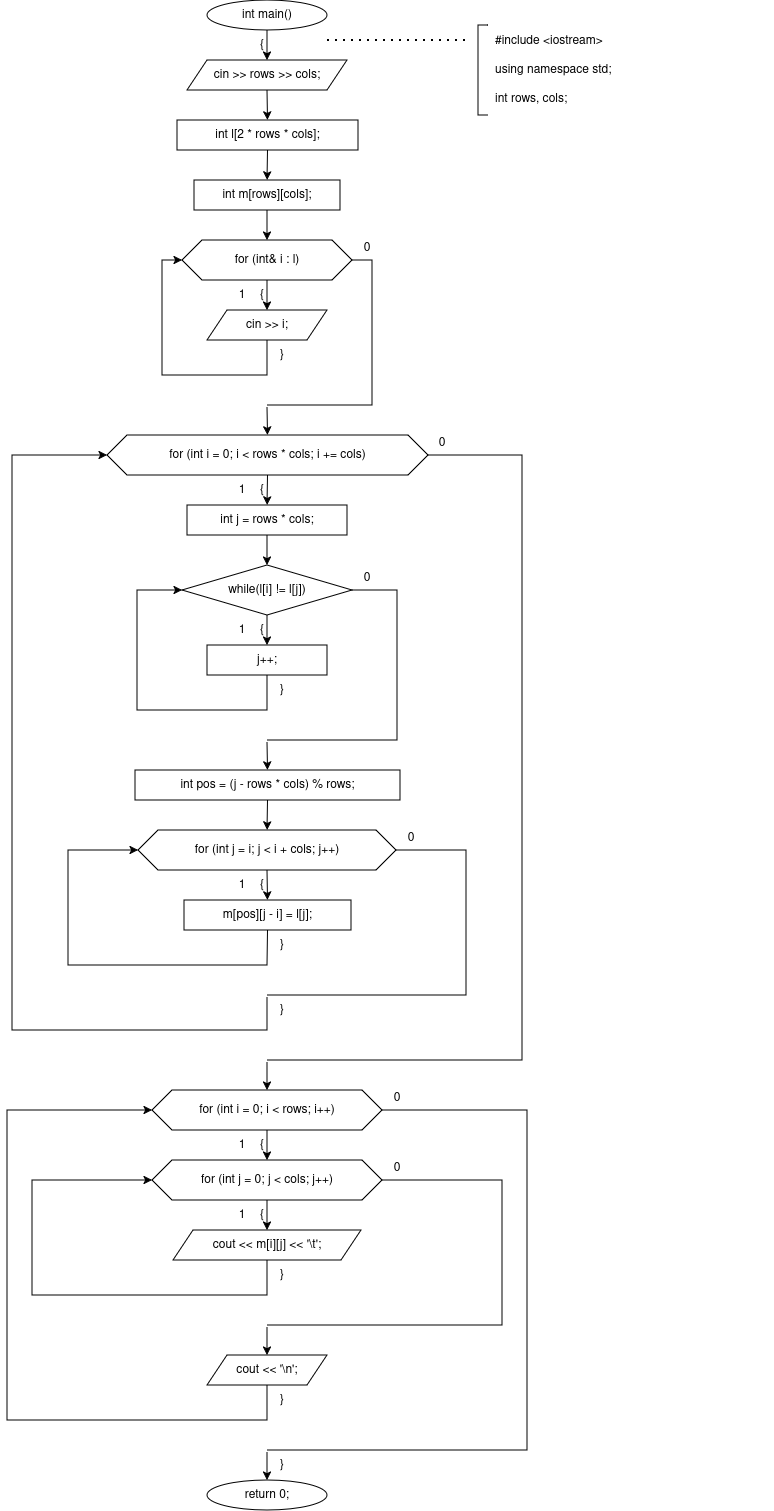

The diagram above was exported from draw.io. Its source (the exported page's mxGraphModel, read from the mxfile embedded in the PNG):
<mxGraphModel dx="871" dy="614" grid="1" gridSize="10" guides="1" tooltips="1" connect="1" arrows="1" fold="1" page="1" pageScale="1" pageWidth="956" pageHeight="1630" background="#ffffff" math="0" shadow="0">
  <root>
    <mxCell id="0" />
    <mxCell id="1" parent="0" />
    <mxCell id="c2" parent="1" style="ellipse;whiteSpace=wrap;html=1;" value="int main()" vertex="1">
      <mxGeometry height="30" width="120" x="290" y="20" as="geometry" />
    </mxCell>
    <mxCell id="c3" parent="1" style="text;html=1;whiteSpace=wrap;strokeColor=none;fillColor=none;align=center;verticalAlign=middle;rounded=0;" value="{" vertex="1">
      <mxGeometry height="16" width="20" x="335" y="57" as="geometry" />
    </mxCell>
    <mxCell id="c4" parent="1" style="shape=parallelogram;perimeter=parallelogramPerimeter;whiteSpace=wrap;html=1;fixedSize=1;" value="cin &gt;&gt; rows &gt;&gt; cols;" vertex="1">
      <mxGeometry height="30" width="160" x="270" y="80" as="geometry" />
    </mxCell>
    <mxCell id="c6" parent="1" style="rounded=0;whiteSpace=wrap;html=1;" value="int l[2 * rows * cols];" vertex="1">
      <mxGeometry height="30" width="181" x="260" y="140" as="geometry" />
    </mxCell>
    <mxCell id="c8" parent="1" style="rounded=0;whiteSpace=wrap;html=1;" value="int m[rows][cols];" vertex="1">
      <mxGeometry height="30" width="146" x="277" y="200" as="geometry" />
    </mxCell>
    <mxCell id="c10" parent="1" style="shape=hexagon;perimeter=hexagonPerimeter2;whiteSpace=wrap;html=1;fixedSize=1;" value="for (int&amp; i : l)" vertex="1">
      <mxGeometry height="40" width="170" x="265" y="260" as="geometry" />
    </mxCell>
    <mxCell id="c12" parent="1" style="text;html=1;whiteSpace=wrap;strokeColor=none;fillColor=none;align=center;verticalAlign=middle;rounded=0;" value="{" vertex="1">
      <mxGeometry height="16" width="20" x="335" y="307" as="geometry" />
    </mxCell>
    <mxCell id="c13" parent="1" style="text;html=1;whiteSpace=wrap;strokeColor=none;fillColor=none;align=center;verticalAlign=middle;rounded=0;" value="1" vertex="1">
      <mxGeometry height="16" width="20" x="315" y="307" as="geometry" />
    </mxCell>
    <mxCell id="c14" parent="1" style="text;html=1;whiteSpace=wrap;strokeColor=none;fillColor=none;align=center;verticalAlign=middle;rounded=0;" value="0" vertex="1">
      <mxGeometry height="16" width="20" x="440" y="260" as="geometry" />
    </mxCell>
    <mxCell id="c15" parent="1" style="shape=parallelogram;perimeter=parallelogramPerimeter;whiteSpace=wrap;html=1;fixedSize=1;" value="cin &gt;&gt; i;" vertex="1">
      <mxGeometry height="30" width="120" x="290" y="330" as="geometry" />
    </mxCell>
    <mxCell id="c17" parent="1" style="text;html=1;whiteSpace=wrap;strokeColor=none;fillColor=none;align=center;verticalAlign=middle;rounded=0;" value="}" vertex="1">
      <mxGeometry height="16" width="20" x="355" y="367" as="geometry" />
    </mxCell>
    <mxCell id="c19" parent="1" style="rounded=0;whiteSpace=wrap;html=1;fillColor=none;strokeColor=none;" value="" vertex="1">
      <mxGeometry height="2" width="2" x="349" y="425" as="geometry" />
    </mxCell>
    <mxCell id="c21" parent="1" style="shape=hexagon;perimeter=hexagonPerimeter2;whiteSpace=wrap;html=1;fixedSize=1;" value="for (int i = 0; i &lt; rows * cols; i += cols)" vertex="1">
      <mxGeometry height="40" width="321" x="190" y="455" as="geometry" />
    </mxCell>
    <mxCell id="c23" parent="1" style="text;html=1;whiteSpace=wrap;strokeColor=none;fillColor=none;align=center;verticalAlign=middle;rounded=0;" value="{" vertex="1">
      <mxGeometry height="16" width="20" x="335" y="502" as="geometry" />
    </mxCell>
    <mxCell id="c24" parent="1" style="text;html=1;whiteSpace=wrap;strokeColor=none;fillColor=none;align=center;verticalAlign=middle;rounded=0;" value="1" vertex="1">
      <mxGeometry height="16" width="20" x="315" y="502" as="geometry" />
    </mxCell>
    <mxCell id="c25" parent="1" style="text;html=1;whiteSpace=wrap;strokeColor=none;fillColor=none;align=center;verticalAlign=middle;rounded=0;" value="0" vertex="1">
      <mxGeometry height="16" width="20" x="515" y="455" as="geometry" />
    </mxCell>
    <mxCell id="c26" parent="1" style="rounded=0;whiteSpace=wrap;html=1;" value="int j = rows * cols;" vertex="1">
      <mxGeometry height="30" width="160" x="270" y="525" as="geometry" />
    </mxCell>
    <mxCell id="c28" parent="1" style="rhombus;whiteSpace=wrap;html=1;" value="while(l[i] != l[j])" vertex="1">
      <mxGeometry height="50" width="170" x="265" y="585" as="geometry" />
    </mxCell>
    <mxCell id="c30" parent="1" style="text;html=1;whiteSpace=wrap;strokeColor=none;fillColor=none;align=center;verticalAlign=middle;rounded=0;" value="{" vertex="1">
      <mxGeometry height="16" width="20" x="335" y="642" as="geometry" />
    </mxCell>
    <mxCell id="c31" parent="1" style="text;html=1;whiteSpace=wrap;strokeColor=none;fillColor=none;align=center;verticalAlign=middle;rounded=0;" value="1" vertex="1">
      <mxGeometry height="16" width="20" x="315" y="642" as="geometry" />
    </mxCell>
    <mxCell id="c32" parent="1" style="text;html=1;whiteSpace=wrap;strokeColor=none;fillColor=none;align=center;verticalAlign=middle;rounded=0;" value="0" vertex="1">
      <mxGeometry height="16" width="20" x="440" y="590" as="geometry" />
    </mxCell>
    <mxCell id="c33" parent="1" style="rounded=0;whiteSpace=wrap;html=1;" value="j++;" vertex="1">
      <mxGeometry height="30" width="120" x="290" y="665" as="geometry" />
    </mxCell>
    <mxCell id="c35" parent="1" style="text;html=1;whiteSpace=wrap;strokeColor=none;fillColor=none;align=center;verticalAlign=middle;rounded=0;" value="}" vertex="1">
      <mxGeometry height="16" width="20" x="355" y="702" as="geometry" />
    </mxCell>
    <mxCell id="c37" parent="1" style="rounded=0;whiteSpace=wrap;html=1;fillColor=none;strokeColor=none;" value="" vertex="1">
      <mxGeometry height="2" width="2" x="349" y="760" as="geometry" />
    </mxCell>
    <mxCell id="c39" parent="1" style="rounded=0;whiteSpace=wrap;html=1;" value="int pos = (j - rows * cols) % rows;" vertex="1">
      <mxGeometry height="30" width="265" x="218" y="790" as="geometry" />
    </mxCell>
    <mxCell id="c41" parent="1" style="shape=hexagon;perimeter=hexagonPerimeter2;whiteSpace=wrap;html=1;fixedSize=1;" value="for (int j = i; j &lt; i + cols; j++)" vertex="1">
      <mxGeometry height="40" width="258" x="221" y="850" as="geometry" />
    </mxCell>
    <mxCell id="c43" parent="1" style="text;html=1;whiteSpace=wrap;strokeColor=none;fillColor=none;align=center;verticalAlign=middle;rounded=0;" value="{" vertex="1">
      <mxGeometry height="16" width="20" x="335" y="897" as="geometry" />
    </mxCell>
    <mxCell id="c44" parent="1" style="text;html=1;whiteSpace=wrap;strokeColor=none;fillColor=none;align=center;verticalAlign=middle;rounded=0;" value="1" vertex="1">
      <mxGeometry height="16" width="20" x="315" y="897" as="geometry" />
    </mxCell>
    <mxCell id="c45" parent="1" style="text;html=1;whiteSpace=wrap;strokeColor=none;fillColor=none;align=center;verticalAlign=middle;rounded=0;" value="0" vertex="1">
      <mxGeometry height="16" width="20" x="484" y="850" as="geometry" />
    </mxCell>
    <mxCell id="c46" parent="1" style="rounded=0;whiteSpace=wrap;html=1;" value="m[pos][j - i] = l[j];" vertex="1">
      <mxGeometry height="30" width="167" x="267" y="920" as="geometry" />
    </mxCell>
    <mxCell id="c48" parent="1" style="text;html=1;whiteSpace=wrap;strokeColor=none;fillColor=none;align=center;verticalAlign=middle;rounded=0;" value="}" vertex="1">
      <mxGeometry height="16" width="20" x="355" y="957" as="geometry" />
    </mxCell>
    <mxCell id="c50" parent="1" style="rounded=0;whiteSpace=wrap;html=1;fillColor=none;strokeColor=none;" value="" vertex="1">
      <mxGeometry height="2" width="2" x="349" y="1015" as="geometry" />
    </mxCell>
    <mxCell id="c52" parent="1" style="text;html=1;whiteSpace=wrap;strokeColor=none;fillColor=none;align=center;verticalAlign=middle;rounded=0;" value="}" vertex="1">
      <mxGeometry height="16" width="20" x="355" y="1022" as="geometry" />
    </mxCell>
    <mxCell id="c54" parent="1" style="rounded=0;whiteSpace=wrap;html=1;fillColor=none;strokeColor=none;" value="" vertex="1">
      <mxGeometry height="2" width="2" x="349" y="1080" as="geometry" />
    </mxCell>
    <mxCell id="c56" parent="1" style="shape=hexagon;perimeter=hexagonPerimeter2;whiteSpace=wrap;html=1;fixedSize=1;" value="for (int i = 0; i &lt; rows; i++)" vertex="1">
      <mxGeometry height="40" width="230" x="235" y="1110" as="geometry" />
    </mxCell>
    <mxCell id="c58" parent="1" style="text;html=1;whiteSpace=wrap;strokeColor=none;fillColor=none;align=center;verticalAlign=middle;rounded=0;" value="{" vertex="1">
      <mxGeometry height="16" width="20" x="335" y="1157" as="geometry" />
    </mxCell>
    <mxCell id="c59" parent="1" style="text;html=1;whiteSpace=wrap;strokeColor=none;fillColor=none;align=center;verticalAlign=middle;rounded=0;" value="1" vertex="1">
      <mxGeometry height="16" width="20" x="315" y="1157" as="geometry" />
    </mxCell>
    <mxCell id="c60" parent="1" style="text;html=1;whiteSpace=wrap;strokeColor=none;fillColor=none;align=center;verticalAlign=middle;rounded=0;" value="0" vertex="1">
      <mxGeometry height="16" width="20" x="470" y="1110" as="geometry" />
    </mxCell>
    <mxCell id="c61" parent="1" style="shape=hexagon;perimeter=hexagonPerimeter2;whiteSpace=wrap;html=1;fixedSize=1;" value="for (int j = 0; j &lt; cols; j++)" vertex="1">
      <mxGeometry height="40" width="230" x="235" y="1180" as="geometry" />
    </mxCell>
    <mxCell id="c63" parent="1" style="text;html=1;whiteSpace=wrap;strokeColor=none;fillColor=none;align=center;verticalAlign=middle;rounded=0;" value="{" vertex="1">
      <mxGeometry height="16" width="20" x="335" y="1227" as="geometry" />
    </mxCell>
    <mxCell id="c64" parent="1" style="text;html=1;whiteSpace=wrap;strokeColor=none;fillColor=none;align=center;verticalAlign=middle;rounded=0;" value="1" vertex="1">
      <mxGeometry height="16" width="20" x="315" y="1227" as="geometry" />
    </mxCell>
    <mxCell id="c65" parent="1" style="text;html=1;whiteSpace=wrap;strokeColor=none;fillColor=none;align=center;verticalAlign=middle;rounded=0;" value="0" vertex="1">
      <mxGeometry height="16" width="20" x="470" y="1180" as="geometry" />
    </mxCell>
    <mxCell id="c66" parent="1" style="shape=parallelogram;perimeter=parallelogramPerimeter;whiteSpace=wrap;html=1;fixedSize=1;" value="cout &lt;&lt; m[i][j] &lt;&lt; '\t';" vertex="1">
      <mxGeometry height="30" width="188" x="256" y="1250" as="geometry" />
    </mxCell>
    <mxCell id="c68" parent="1" style="text;html=1;whiteSpace=wrap;strokeColor=none;fillColor=none;align=center;verticalAlign=middle;rounded=0;" value="}" vertex="1">
      <mxGeometry height="16" width="20" x="355" y="1287" as="geometry" />
    </mxCell>
    <mxCell id="c70" parent="1" style="rounded=0;whiteSpace=wrap;html=1;fillColor=none;strokeColor=none;" value="" vertex="1">
      <mxGeometry height="2" width="2" x="349" y="1345" as="geometry" />
    </mxCell>
    <mxCell id="c72" parent="1" style="shape=parallelogram;perimeter=parallelogramPerimeter;whiteSpace=wrap;html=1;fixedSize=1;" value="cout &lt;&lt; '\n';" vertex="1">
      <mxGeometry height="30" width="120" x="290" y="1375" as="geometry" />
    </mxCell>
    <mxCell id="c74" parent="1" style="text;html=1;whiteSpace=wrap;strokeColor=none;fillColor=none;align=center;verticalAlign=middle;rounded=0;" value="}" vertex="1">
      <mxGeometry height="16" width="20" x="355" y="1412" as="geometry" />
    </mxCell>
    <mxCell id="c76" parent="1" style="rounded=0;whiteSpace=wrap;html=1;fillColor=none;strokeColor=none;" value="" vertex="1">
      <mxGeometry height="2" width="2" x="349" y="1470" as="geometry" />
    </mxCell>
    <mxCell id="c78" parent="1" style="text;html=1;whiteSpace=wrap;strokeColor=none;fillColor=none;align=center;verticalAlign=middle;rounded=0;" value="}" vertex="1">
      <mxGeometry height="16" width="20" x="355" y="1477" as="geometry" />
    </mxCell>
    <mxCell id="c79" parent="1" style="ellipse;whiteSpace=wrap;html=1;" value="return 0;" vertex="1">
      <mxGeometry height="30" width="120" x="290" y="1500" as="geometry" />
    </mxCell>
    <mxCell id="c83" parent="1" style="text;html=1;whiteSpace=wrap;strokeColor=none;fillColor=none;align=left;verticalAlign=middle;rounded=0;" value="&lt;div&gt;#include &amp;lt;iostream&amp;gt;&lt;/div&gt;&lt;div&gt;&lt;br&gt;&lt;/div&gt;&lt;div&gt;using namespace std;&lt;/div&gt;&lt;div&gt;&lt;br&gt;&lt;/div&gt;&lt;div&gt;int rows, cols;&lt;/div&gt;" vertex="1">
      <mxGeometry height="90" width="280" x="576" y="45" as="geometry" />
    </mxCell>
    <mxCell id="c5" edge="1" parent="1" source="c2" style="endArrow=classic;html=1;rounded=0;exitX=0.5;exitY=1;exitDx=0;exitDy=0;entryX=0.5;entryY=0;entryDx=0;entryDy=0;" target="c4" value="">
      <mxGeometry relative="1" as="geometry" />
    </mxCell>
    <mxCell id="c7" edge="1" parent="1" source="c4" style="endArrow=classic;html=1;rounded=0;exitX=0.5;exitY=1;exitDx=0;exitDy=0;entryX=0.5;entryY=0;entryDx=0;entryDy=0;" target="c6" value="">
      <mxGeometry relative="1" as="geometry" />
    </mxCell>
    <mxCell id="c9" edge="1" parent="1" source="c6" style="endArrow=classic;html=1;rounded=0;exitX=0.5;exitY=1;exitDx=0;exitDy=0;entryX=0.5;entryY=0;entryDx=0;entryDy=0;" target="c8" value="">
      <mxGeometry relative="1" as="geometry" />
    </mxCell>
    <mxCell id="c11" edge="1" parent="1" source="c8" style="endArrow=classic;html=1;rounded=0;exitX=0.5;exitY=1;exitDx=0;exitDy=0;entryX=0.5;entryY=0;entryDx=0;entryDy=0;" target="c10" value="">
      <mxGeometry relative="1" as="geometry" />
    </mxCell>
    <mxCell id="c16" edge="1" parent="1" source="c10" style="endArrow=classic;html=1;rounded=0;exitX=0.5;exitY=1;exitDx=0;exitDy=0;entryX=0.5;entryY=0;entryDx=0;entryDy=0;" target="c15" value="">
      <mxGeometry relative="1" as="geometry" />
    </mxCell>
    <mxCell id="c18" edge="1" parent="1" source="c15" style="endArrow=classic;html=1;rounded=0;exitX=0.5;exitY=1;exitDx=0;exitDy=0;entryX=0;entryY=0.5;entryDx=0;entryDy=0;" target="c10" value="">
      <mxGeometry relative="1" as="geometry">
        <Array as="points">
          <mxPoint x="350" y="395" />
          <mxPoint x="245" y="395" />
          <mxPoint x="245" y="280" />
        </Array>
      </mxGeometry>
    </mxCell>
    <mxCell id="c20" edge="1" parent="1" source="c10" style="endArrow=none;html=1;rounded=0;exitX=1;exitY=0.5;exitDx=0;exitDy=0;entryX=0.5;entryY=0;entryDx=0;entryDy=0;" target="c19" value="">
      <mxGeometry relative="1" as="geometry">
        <Array as="points">
          <mxPoint x="455" y="280" />
          <mxPoint x="455" y="425" />
          <mxPoint x="350" y="425" />
        </Array>
      </mxGeometry>
    </mxCell>
    <mxCell id="c22" edge="1" parent="1" source="c19" style="endArrow=classic;html=1;rounded=0;exitX=0.5;exitY=1;exitDx=0;exitDy=0;entryX=0.5;entryY=0;entryDx=0;entryDy=0;" target="c21" value="">
      <mxGeometry relative="1" as="geometry" />
    </mxCell>
    <mxCell id="c27" edge="1" parent="1" source="c21" style="endArrow=classic;html=1;rounded=0;exitX=0.5;exitY=1;exitDx=0;exitDy=0;entryX=0.5;entryY=0;entryDx=0;entryDy=0;" target="c26" value="">
      <mxGeometry relative="1" as="geometry" />
    </mxCell>
    <mxCell id="c29" edge="1" parent="1" source="c26" style="endArrow=classic;html=1;rounded=0;exitX=0.5;exitY=1;exitDx=0;exitDy=0;entryX=0.5;entryY=0;entryDx=0;entryDy=0;" target="c28" value="">
      <mxGeometry relative="1" as="geometry" />
    </mxCell>
    <mxCell id="c34" edge="1" parent="1" source="c28" style="endArrow=classic;html=1;rounded=0;exitX=0.5;exitY=1;exitDx=0;exitDy=0;entryX=0.5;entryY=0;entryDx=0;entryDy=0;" target="c33" value="">
      <mxGeometry relative="1" as="geometry" />
    </mxCell>
    <mxCell id="c36" edge="1" parent="1" source="c33" style="endArrow=classic;html=1;rounded=0;exitX=0.5;exitY=1;exitDx=0;exitDy=0;entryX=0;entryY=0.5;entryDx=0;entryDy=0;" target="c28" value="">
      <mxGeometry relative="1" as="geometry">
        <Array as="points">
          <mxPoint x="350" y="730" />
          <mxPoint x="220" y="730" />
          <mxPoint x="220" y="610" />
        </Array>
      </mxGeometry>
    </mxCell>
    <mxCell id="c38" edge="1" parent="1" source="c28" style="endArrow=none;html=1;rounded=0;exitX=1;exitY=0.5;exitDx=0;exitDy=0;entryX=0.5;entryY=0;entryDx=0;entryDy=0;" target="c37" value="">
      <mxGeometry relative="1" as="geometry">
        <Array as="points">
          <mxPoint x="480" y="610" />
          <mxPoint x="480" y="760" />
          <mxPoint x="350" y="760" />
        </Array>
      </mxGeometry>
    </mxCell>
    <mxCell id="c40" edge="1" parent="1" source="c37" style="endArrow=classic;html=1;rounded=0;exitX=0.5;exitY=1;exitDx=0;exitDy=0;entryX=0.5;entryY=0;entryDx=0;entryDy=0;" target="c39" value="">
      <mxGeometry relative="1" as="geometry" />
    </mxCell>
    <mxCell id="c42" edge="1" parent="1" source="c39" style="endArrow=classic;html=1;rounded=0;exitX=0.5;exitY=1;exitDx=0;exitDy=0;entryX=0.5;entryY=0;entryDx=0;entryDy=0;" target="c41" value="">
      <mxGeometry relative="1" as="geometry" />
    </mxCell>
    <mxCell id="c47" edge="1" parent="1" source="c41" style="endArrow=classic;html=1;rounded=0;exitX=0.5;exitY=1;exitDx=0;exitDy=0;entryX=0.5;entryY=0;entryDx=0;entryDy=0;" target="c46" value="">
      <mxGeometry relative="1" as="geometry" />
    </mxCell>
    <mxCell id="c49" edge="1" parent="1" source="c46" style="endArrow=classic;html=1;rounded=0;exitX=0.5;exitY=1;exitDx=0;exitDy=0;entryX=0;entryY=0.5;entryDx=0;entryDy=0;" target="c41" value="">
      <mxGeometry relative="1" as="geometry">
        <Array as="points">
          <mxPoint x="350" y="985" />
          <mxPoint x="151" y="985" />
          <mxPoint x="151" y="870" />
        </Array>
      </mxGeometry>
    </mxCell>
    <mxCell id="c51" edge="1" parent="1" source="c41" style="endArrow=none;html=1;rounded=0;exitX=1;exitY=0.5;exitDx=0;exitDy=0;entryX=0.5;entryY=0;entryDx=0;entryDy=0;" target="c50" value="">
      <mxGeometry relative="1" as="geometry">
        <Array as="points">
          <mxPoint x="549" y="870" />
          <mxPoint x="549" y="1015" />
          <mxPoint x="350" y="1015" />
        </Array>
      </mxGeometry>
    </mxCell>
    <mxCell id="c53" edge="1" parent="1" source="c50" style="endArrow=classic;html=1;rounded=0;exitX=0.5;exitY=1;exitDx=0;exitDy=0;entryX=0;entryY=0.5;entryDx=0;entryDy=0;" target="c21" value="">
      <mxGeometry relative="1" as="geometry">
        <Array as="points">
          <mxPoint x="350" y="1050" />
          <mxPoint x="95" y="1050" />
          <mxPoint x="95" y="475" />
        </Array>
      </mxGeometry>
    </mxCell>
    <mxCell id="c55" edge="1" parent="1" source="c21" style="endArrow=none;html=1;rounded=0;exitX=1;exitY=0.5;exitDx=0;exitDy=0;entryX=0.5;entryY=0;entryDx=0;entryDy=0;" target="c54" value="">
      <mxGeometry relative="1" as="geometry">
        <Array as="points">
          <mxPoint x="605" y="475" />
          <mxPoint x="605" y="1080" />
          <mxPoint x="350" y="1080" />
        </Array>
      </mxGeometry>
    </mxCell>
    <mxCell id="c57" edge="1" parent="1" source="c54" style="endArrow=classic;html=1;rounded=0;exitX=0.5;exitY=1;exitDx=0;exitDy=0;entryX=0.5;entryY=0;entryDx=0;entryDy=0;" target="c56" value="">
      <mxGeometry relative="1" as="geometry" />
    </mxCell>
    <mxCell id="c62" edge="1" parent="1" source="c56" style="endArrow=classic;html=1;rounded=0;exitX=0.5;exitY=1;exitDx=0;exitDy=0;entryX=0.5;entryY=0;entryDx=0;entryDy=0;" target="c61" value="">
      <mxGeometry relative="1" as="geometry" />
    </mxCell>
    <mxCell id="c67" edge="1" parent="1" source="c61" style="endArrow=classic;html=1;rounded=0;exitX=0.5;exitY=1;exitDx=0;exitDy=0;entryX=0.5;entryY=0;entryDx=0;entryDy=0;" target="c66" value="">
      <mxGeometry relative="1" as="geometry" />
    </mxCell>
    <mxCell id="c69" edge="1" parent="1" source="c66" style="endArrow=classic;html=1;rounded=0;exitX=0.5;exitY=1;exitDx=0;exitDy=0;entryX=0;entryY=0.5;entryDx=0;entryDy=0;" target="c61" value="">
      <mxGeometry relative="1" as="geometry">
        <Array as="points">
          <mxPoint x="350" y="1315" />
          <mxPoint x="115" y="1315" />
          <mxPoint x="115" y="1200" />
        </Array>
      </mxGeometry>
    </mxCell>
    <mxCell id="c71" edge="1" parent="1" source="c61" style="endArrow=none;html=1;rounded=0;exitX=1;exitY=0.5;exitDx=0;exitDy=0;entryX=0.5;entryY=0;entryDx=0;entryDy=0;" target="c70" value="">
      <mxGeometry relative="1" as="geometry">
        <Array as="points">
          <mxPoint x="585" y="1200" />
          <mxPoint x="585" y="1345" />
          <mxPoint x="350" y="1345" />
        </Array>
      </mxGeometry>
    </mxCell>
    <mxCell id="c73" edge="1" parent="1" source="c70" style="endArrow=classic;html=1;rounded=0;exitX=0.5;exitY=1;exitDx=0;exitDy=0;entryX=0.5;entryY=0;entryDx=0;entryDy=0;" target="c72" value="">
      <mxGeometry relative="1" as="geometry" />
    </mxCell>
    <mxCell id="c75" edge="1" parent="1" source="c72" style="endArrow=classic;html=1;rounded=0;exitX=0.5;exitY=1;exitDx=0;exitDy=0;entryX=0;entryY=0.5;entryDx=0;entryDy=0;" target="c56" value="">
      <mxGeometry relative="1" as="geometry">
        <Array as="points">
          <mxPoint x="350" y="1440" />
          <mxPoint x="90" y="1440" />
          <mxPoint x="90" y="1130" />
        </Array>
      </mxGeometry>
    </mxCell>
    <mxCell id="c77" edge="1" parent="1" source="c56" style="endArrow=none;html=1;rounded=0;exitX=1;exitY=0.5;exitDx=0;exitDy=0;entryX=0.5;entryY=0;entryDx=0;entryDy=0;" target="c76" value="">
      <mxGeometry relative="1" as="geometry">
        <Array as="points">
          <mxPoint x="610" y="1130" />
          <mxPoint x="610" y="1470" />
          <mxPoint x="350" y="1470" />
        </Array>
      </mxGeometry>
    </mxCell>
    <mxCell id="c80" edge="1" parent="1" source="c76" style="endArrow=classic;html=1;rounded=0;exitX=0.5;exitY=1;exitDx=0;exitDy=0;entryX=0.5;entryY=0;entryDx=0;entryDy=0;" target="c79" value="">
      <mxGeometry relative="1" as="geometry" />
    </mxCell>
    <mxCell id="c81" edge="1" parent="1" style="endArrow=none;dashed=1;html=1;dashPattern=1 3;strokeWidth=2;rounded=0;" value="">
      <mxGeometry relative="1" as="geometry">
        <Array as="points">
          <mxPoint x="410" y="60" />
          <mxPoint x="551" y="60" />
        </Array>
        <mxPoint x="410" y="60" as="sourcePoint" />
        <mxPoint x="551" y="60" as="targetPoint" />
      </mxGeometry>
    </mxCell>
    <mxCell id="c82" edge="1" parent="1" style="endArrow=none;html=1;rounded=0;" value="">
      <mxGeometry relative="1" as="geometry">
        <Array as="points">
          <mxPoint x="571" y="45" />
          <mxPoint x="561" y="45" />
          <mxPoint x="561" y="135" />
          <mxPoint x="571" y="135" />
        </Array>
        <mxPoint x="571" y="45" as="sourcePoint" />
        <mxPoint x="571" y="135" as="targetPoint" />
      </mxGeometry>
    </mxCell>
  </root>
</mxGraphModel>